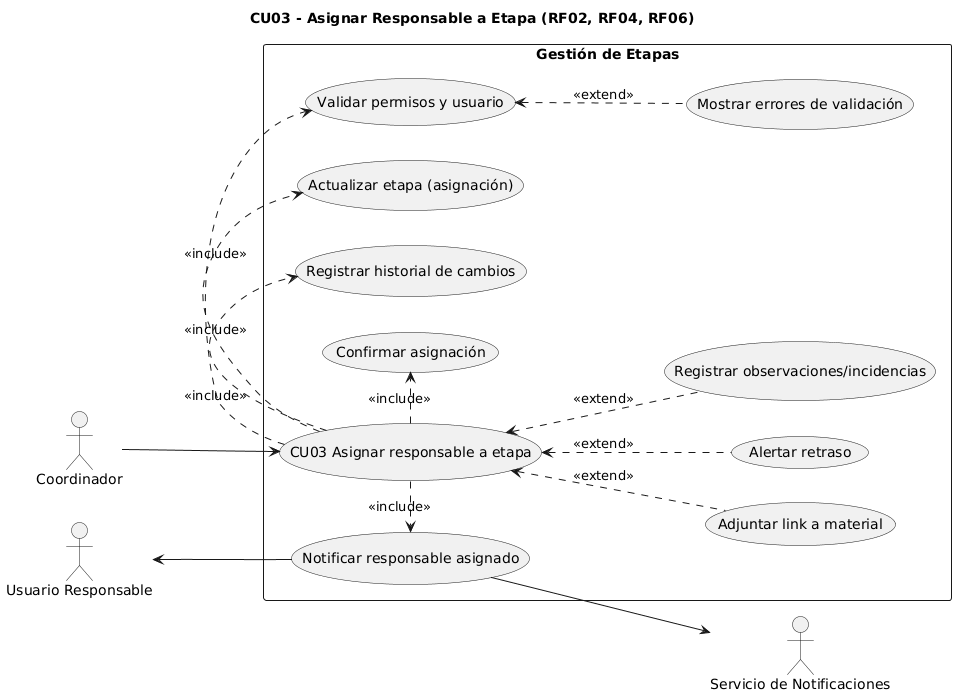

The diagram above was rendered by PlantUML. Its source (embedded in the PNG):
@startuml
title CU03 - Asignar Responsable a Etapa (RF02, RF04, RF06)
left to right direction

actor Coordinador
actor "Usuario Responsable" as Responsable
actor "Servicio de Notificaciones" as Notif

rectangle "Gestión de Etapas" {
  usecase "CU03 Asignar responsable a etapa" as CU03
  usecase "Validar permisos y usuario" as UC_Validar
  usecase "Actualizar etapa (asignación)" as UC_Actualizar
  usecase "Registrar historial de cambios" as UC_Historial
  usecase "Notificar responsable asignado" as UC_Notificar
  usecase "Confirmar asignación" as UC_Confirmar
  usecase "Mostrar errores de validación" as UC_Errores
  usecase "Registrar observaciones/incidencias" as UC_Obs
  usecase "Adjuntar link a material" as UC_Link
  usecase "Alertar retraso" as UC_Retraso
}

Coordinador --> CU03

CU03 .> UC_Validar    : <<include>>
CU03 .> UC_Actualizar : <<include>>
CU03 .> UC_Historial  : <<include>>
CU03 .> UC_Notificar  : <<include>>
CU03 .> UC_Confirmar  : <<include>>

UC_Validar <.. UC_Errores : <<extend>>

CU03 <.. UC_Obs    : <<extend>> 
CU03 <.. UC_Link   : <<extend>> 
CU03 <.. UC_Retraso: <<extend>> 

UC_Notificar --> Notif
Responsable <-- UC_Notificar
@enduml